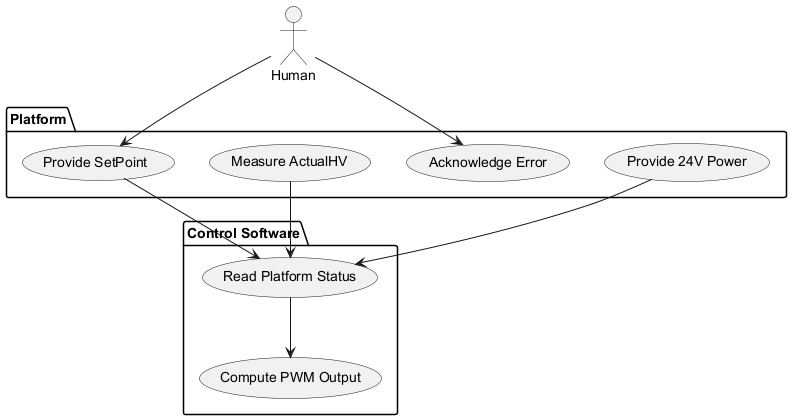

The diagram above was rendered by PlantUML. Its source (embedded in the PNG):
@startuml
actor Human

package "Platform" {
  usecase "Provide 24V Power"
  usecase "Acknowledge Error"
  usecase "Measure ActualHV"
  usecase "Provide SetPoint"
}

package "Control Software" {
  usecase "Compute PWM Output"
  usecase "Read Platform Status"
}

Human --> "Acknowledge Error"
Human --> "Provide SetPoint"

"Provide 24V Power" --> "Read Platform Status"
"Provide SetPoint" --> "Read Platform Status"
"Measure ActualHV" --> "Read Platform Status"

"Read Platform Status" --> "Compute PWM Output"
@enduml